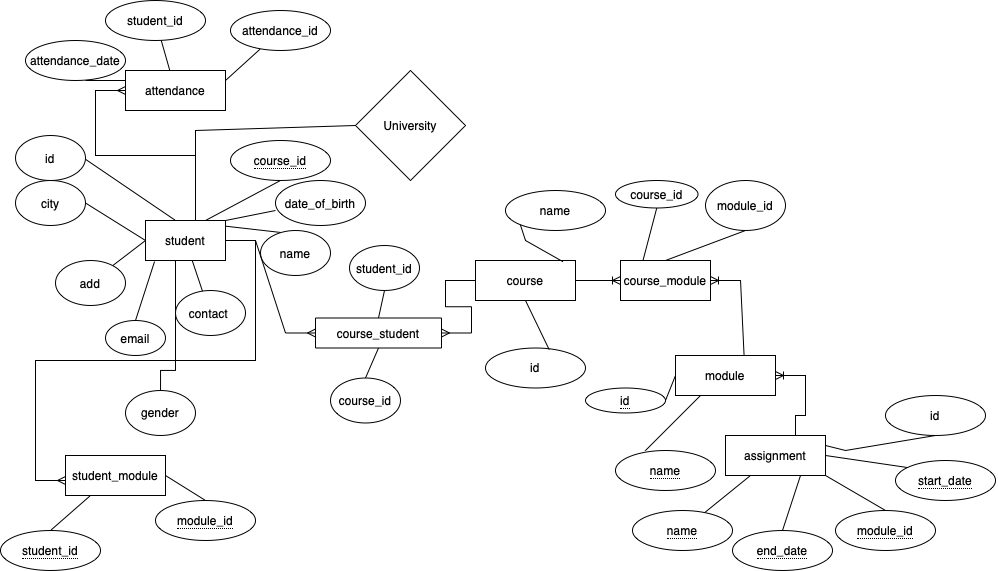

The diagram above was exported from draw.io. Its source (the exported page's mxGraphModel, read from the mxfile embedded in the PNG):
<mxGraphModel dx="1940" dy="759" grid="1" gridSize="10" guides="1" tooltips="1" connect="1" arrows="1" fold="1" page="1" pageScale="1" pageWidth="827" pageHeight="1169" math="0" shadow="0">
  <root>
    <mxCell id="0" />
    <mxCell id="1" parent="0" />
    <mxCell id="hFl4a5ujVMlH3pUZCx3f-1" value="University" style="rhombus;whiteSpace=wrap;html=1;" parent="1" vertex="1">
      <mxGeometry x="350" y="180" width="110" height="110" as="geometry" />
    </mxCell>
    <mxCell id="hFl4a5ujVMlH3pUZCx3f-2" value="" style="endArrow=none;html=1;rounded=0;entryX=0;entryY=0.5;entryDx=0;entryDy=0;" parent="1" target="hFl4a5ujVMlH3pUZCx3f-1" edge="1">
      <mxGeometry width="50" height="50" relative="1" as="geometry">
        <mxPoint x="190" y="330" as="sourcePoint" />
        <mxPoint x="400" y="240" as="targetPoint" />
        <Array as="points">
          <mxPoint x="190" y="240" />
        </Array>
      </mxGeometry>
    </mxCell>
    <mxCell id="hFl4a5ujVMlH3pUZCx3f-17" style="edgeStyle=orthogonalEdgeStyle;rounded=0;orthogonalLoop=1;jettySize=auto;html=1;exitX=0.25;exitY=1;exitDx=0;exitDy=0;entryX=0.5;entryY=1;entryDx=0;entryDy=0;" parent="1" source="hFl4a5ujVMlH3pUZCx3f-3" target="hFl4a5ujVMlH3pUZCx3f-15" edge="1">
      <mxGeometry relative="1" as="geometry">
        <Array as="points">
          <mxPoint x="170" y="370" />
          <mxPoint x="170" y="480" />
          <mxPoint x="155" y="480" />
        </Array>
      </mxGeometry>
    </mxCell>
    <mxCell id="hFl4a5ujVMlH3pUZCx3f-4" value="" style="endArrow=none;html=1;rounded=0;exitX=0.5;exitY=0;exitDx=0;exitDy=0;" parent="1" source="hFl4a5ujVMlH3pUZCx3f-10" edge="1">
      <mxGeometry width="50" height="50" relative="1" as="geometry">
        <mxPoint x="290" y="400" as="sourcePoint" />
        <mxPoint x="170" y="330" as="targetPoint" />
      </mxGeometry>
    </mxCell>
    <mxCell id="hFl4a5ujVMlH3pUZCx3f-5" value="" style="endArrow=none;html=1;rounded=0;exitX=0.395;exitY=0.059;exitDx=0;exitDy=0;exitPerimeter=0;" parent="1" source="hFl4a5ujVMlH3pUZCx3f-11" target="hFl4a5ujVMlH3pUZCx3f-3" edge="1">
      <mxGeometry width="50" height="50" relative="1" as="geometry">
        <mxPoint x="230" y="440" as="sourcePoint" />
        <mxPoint x="260" y="377.5" as="targetPoint" />
        <Array as="points" />
      </mxGeometry>
    </mxCell>
    <mxCell id="hFl4a5ujVMlH3pUZCx3f-6" value="" style="endArrow=none;html=1;rounded=0;exitX=0;exitY=0.5;exitDx=0;exitDy=0;" parent="1" source="hFl4a5ujVMlH3pUZCx3f-3" target="hFl4a5ujVMlH3pUZCx3f-12" edge="1">
      <mxGeometry width="50" height="50" relative="1" as="geometry">
        <mxPoint x="320" y="388" as="sourcePoint" />
        <mxPoint x="90" y="360" as="targetPoint" />
      </mxGeometry>
    </mxCell>
    <mxCell id="hFl4a5ujVMlH3pUZCx3f-7" value="" style="endArrow=none;html=1;rounded=0;exitX=0.113;exitY=1.025;exitDx=0;exitDy=0;exitPerimeter=0;" parent="1" source="hFl4a5ujVMlH3pUZCx3f-3" edge="1">
      <mxGeometry width="50" height="50" relative="1" as="geometry">
        <mxPoint x="160" y="380" as="sourcePoint" />
        <mxPoint x="130" y="430" as="targetPoint" />
      </mxGeometry>
    </mxCell>
    <mxCell id="hFl4a5ujVMlH3pUZCx3f-8" value="" style="endArrow=none;html=1;rounded=0;exitX=0.992;exitY=0.14;exitDx=0;exitDy=0;exitPerimeter=0;entryX=0.29;entryY=0.044;entryDx=0;entryDy=0;entryPerimeter=0;" parent="1" source="hFl4a5ujVMlH3pUZCx3f-3" target="hFl4a5ujVMlH3pUZCx3f-9" edge="1">
      <mxGeometry width="50" height="50" relative="1" as="geometry">
        <mxPoint x="340" y="408" as="sourcePoint" />
        <mxPoint x="310" y="350" as="targetPoint" />
      </mxGeometry>
    </mxCell>
    <mxCell id="hFl4a5ujVMlH3pUZCx3f-9" value="name" style="ellipse;whiteSpace=wrap;html=1;" parent="1" vertex="1">
      <mxGeometry x="255" y="340" width="70" height="45" as="geometry" />
    </mxCell>
    <mxCell id="hFl4a5ujVMlH3pUZCx3f-10" value="id" style="ellipse;whiteSpace=wrap;html=1;" parent="1" vertex="1">
      <mxGeometry x="10" y="245" width="70" height="45" as="geometry" />
    </mxCell>
    <mxCell id="hFl4a5ujVMlH3pUZCx3f-11" value="contact&amp;nbsp;" style="ellipse;whiteSpace=wrap;html=1;" parent="1" vertex="1">
      <mxGeometry x="170" y="400" width="70" height="45" as="geometry" />
    </mxCell>
    <mxCell id="hFl4a5ujVMlH3pUZCx3f-12" value="add" style="ellipse;whiteSpace=wrap;html=1;" parent="1" vertex="1">
      <mxGeometry x="50" y="370" width="70" height="45" as="geometry" />
    </mxCell>
    <mxCell id="hFl4a5ujVMlH3pUZCx3f-13" value="email" style="ellipse;whiteSpace=wrap;html=1;" parent="1" vertex="1">
      <mxGeometry x="100" y="430" width="60" height="35" as="geometry" />
    </mxCell>
    <mxCell id="hFl4a5ujVMlH3pUZCx3f-15" value="gender" style="ellipse;whiteSpace=wrap;html=1;" parent="1" vertex="1">
      <mxGeometry x="120" y="500" width="70" height="45" as="geometry" />
    </mxCell>
    <mxCell id="hFl4a5ujVMlH3pUZCx3f-18" value="city" style="ellipse;whiteSpace=wrap;html=1;" parent="1" vertex="1">
      <mxGeometry x="10" y="290" width="70" height="45" as="geometry" />
    </mxCell>
    <mxCell id="hFl4a5ujVMlH3pUZCx3f-20" value="" style="endArrow=none;html=1;rounded=0;exitX=1;exitY=0.5;exitDx=0;exitDy=0;entryX=0;entryY=0.5;entryDx=0;entryDy=0;" parent="1" source="hFl4a5ujVMlH3pUZCx3f-18" target="hFl4a5ujVMlH3pUZCx3f-3" edge="1">
      <mxGeometry width="50" height="50" relative="1" as="geometry">
        <mxPoint x="120" y="400" as="sourcePoint" />
        <mxPoint x="150" y="340" as="targetPoint" />
      </mxGeometry>
    </mxCell>
    <mxCell id="hFl4a5ujVMlH3pUZCx3f-21" value="date_of_birth" style="ellipse;whiteSpace=wrap;html=1;" parent="1" vertex="1">
      <mxGeometry x="270" y="290" width="90" height="45" as="geometry" />
    </mxCell>
    <mxCell id="hFl4a5ujVMlH3pUZCx3f-22" value="" style="endArrow=none;html=1;rounded=0;exitX=1;exitY=0;exitDx=0;exitDy=0;" parent="1" source="hFl4a5ujVMlH3pUZCx3f-3" edge="1">
      <mxGeometry width="50" height="50" relative="1" as="geometry">
        <mxPoint x="240" y="370" as="sourcePoint" />
        <mxPoint x="270" y="320" as="targetPoint" />
      </mxGeometry>
    </mxCell>
    <mxCell id="hFl4a5ujVMlH3pUZCx3f-24" value="" style="edgeStyle=entityRelationEdgeStyle;fontSize=12;html=1;endArrow=ERmany;rounded=0;exitX=0.25;exitY=0;exitDx=0;exitDy=0;" parent="1" source="hFl4a5ujVMlH3pUZCx3f-3" edge="1">
      <mxGeometry width="100" height="100" relative="1" as="geometry">
        <mxPoint x="320" y="420" as="sourcePoint" />
        <mxPoint x="120" y="200" as="targetPoint" />
      </mxGeometry>
    </mxCell>
    <mxCell id="hFl4a5ujVMlH3pUZCx3f-26" value="attendance" style="whiteSpace=wrap;html=1;align=center;" parent="1" vertex="1">
      <mxGeometry x="120" y="180" width="100" height="40" as="geometry" />
    </mxCell>
    <mxCell id="hFl4a5ujVMlH3pUZCx3f-27" value="" style="endArrow=none;html=1;rounded=0;entryX=1;entryY=0.25;entryDx=0;entryDy=0;" parent="1" source="hFl4a5ujVMlH3pUZCx3f-29" target="hFl4a5ujVMlH3pUZCx3f-26" edge="1">
      <mxGeometry relative="1" as="geometry">
        <mxPoint x="240" y="140" as="sourcePoint" />
        <mxPoint x="450" y="330" as="targetPoint" />
      </mxGeometry>
    </mxCell>
    <mxCell id="hFl4a5ujVMlH3pUZCx3f-29" value="attendance_id" style="ellipse;whiteSpace=wrap;html=1;align=center;" parent="1" vertex="1">
      <mxGeometry x="225" y="120" width="100" height="40" as="geometry" />
    </mxCell>
    <mxCell id="hFl4a5ujVMlH3pUZCx3f-32" value="student_id" style="ellipse;whiteSpace=wrap;html=1;align=center;" parent="1" vertex="1">
      <mxGeometry x="100" y="110" width="100" height="40" as="geometry" />
    </mxCell>
    <mxCell id="hFl4a5ujVMlH3pUZCx3f-33" value="" style="endArrow=none;html=1;rounded=0;" parent="1" source="hFl4a5ujVMlH3pUZCx3f-26" target="hFl4a5ujVMlH3pUZCx3f-32" edge="1">
      <mxGeometry relative="1" as="geometry">
        <mxPoint x="290" y="330" as="sourcePoint" />
        <mxPoint x="450" y="330" as="targetPoint" />
      </mxGeometry>
    </mxCell>
    <mxCell id="hFl4a5ujVMlH3pUZCx3f-34" value="attendance_date" style="ellipse;whiteSpace=wrap;html=1;align=center;" parent="1" vertex="1">
      <mxGeometry x="20" y="150" width="100" height="40" as="geometry" />
    </mxCell>
    <mxCell id="hFl4a5ujVMlH3pUZCx3f-35" value="" style="endArrow=none;html=1;rounded=0;entryX=0;entryY=0.25;entryDx=0;entryDy=0;" parent="1" target="hFl4a5ujVMlH3pUZCx3f-26" edge="1">
      <mxGeometry relative="1" as="geometry">
        <mxPoint x="80" y="190" as="sourcePoint" />
        <mxPoint x="240" y="190" as="targetPoint" />
      </mxGeometry>
    </mxCell>
    <mxCell id="hFl4a5ujVMlH3pUZCx3f-37" value="course" style="whiteSpace=wrap;html=1;align=center;" parent="1" vertex="1">
      <mxGeometry x="470" y="370" width="100" height="40" as="geometry" />
    </mxCell>
    <mxCell id="hFl4a5ujVMlH3pUZCx3f-39" value="name" style="ellipse;whiteSpace=wrap;html=1;align=center;" parent="1" vertex="1">
      <mxGeometry x="500" y="300" width="100" height="40" as="geometry" />
    </mxCell>
    <mxCell id="hFl4a5ujVMlH3pUZCx3f-40" value="id" style="ellipse;whiteSpace=wrap;html=1;align=center;" parent="1" vertex="1">
      <mxGeometry x="480" y="457.5" width="100" height="40" as="geometry" />
    </mxCell>
    <mxCell id="hFl4a5ujVMlH3pUZCx3f-41" value="" style="endArrow=none;html=1;rounded=0;entryX=0.637;entryY=0.042;entryDx=0;entryDy=0;entryPerimeter=0;exitX=0.5;exitY=1;exitDx=0;exitDy=0;" parent="1" target="hFl4a5ujVMlH3pUZCx3f-40" edge="1" source="hFl4a5ujVMlH3pUZCx3f-37">
      <mxGeometry relative="1" as="geometry">
        <mxPoint x="350" y="470" as="sourcePoint" />
        <mxPoint x="570" y="430" as="targetPoint" />
      </mxGeometry>
    </mxCell>
    <mxCell id="hFl4a5ujVMlH3pUZCx3f-42" value="" style="endArrow=none;html=1;rounded=0;exitX=0;exitY=1;exitDx=0;exitDy=0;entryX=0.876;entryY=0.032;entryDx=0;entryDy=0;entryPerimeter=0;" parent="1" source="hFl4a5ujVMlH3pUZCx3f-39" target="hFl4a5ujVMlH3pUZCx3f-37" edge="1">
      <mxGeometry relative="1" as="geometry">
        <mxPoint x="420" y="440" as="sourcePoint" />
        <mxPoint x="470" y="410" as="targetPoint" />
        <Array as="points">
          <mxPoint x="520" y="350" />
        </Array>
      </mxGeometry>
    </mxCell>
    <mxCell id="hFl4a5ujVMlH3pUZCx3f-43" value="" style="edgeStyle=entityRelationEdgeStyle;fontSize=12;html=1;endArrow=ERoneToMany;rounded=0;exitX=1;exitY=0.5;exitDx=0;exitDy=0;" parent="1" source="hFl4a5ujVMlH3pUZCx3f-37" target="hFl4a5ujVMlH3pUZCx3f-44" edge="1">
      <mxGeometry width="100" height="100" relative="1" as="geometry">
        <mxPoint x="440" y="480" as="sourcePoint" />
        <mxPoint x="460" y="500" as="targetPoint" />
      </mxGeometry>
    </mxCell>
    <mxCell id="hFl4a5ujVMlH3pUZCx3f-44" value="course_module" style="whiteSpace=wrap;html=1;align=center;" parent="1" vertex="1">
      <mxGeometry x="615" y="370" width="90" height="40" as="geometry" />
    </mxCell>
    <mxCell id="hFl4a5ujVMlH3pUZCx3f-46" value="course_id" style="ellipse;whiteSpace=wrap;html=1;" parent="1" vertex="1">
      <mxGeometry x="610" y="290" width="82.5" height="27.5" as="geometry" />
    </mxCell>
    <mxCell id="hFl4a5ujVMlH3pUZCx3f-48" value="module_id" style="ellipse;whiteSpace=wrap;html=1;" parent="1" vertex="1">
      <mxGeometry x="700" y="290" width="80" height="50" as="geometry" />
    </mxCell>
    <mxCell id="hFl4a5ujVMlH3pUZCx3f-50" value="" style="endArrow=none;html=1;rounded=0;entryX=0.5;entryY=0;entryDx=0;entryDy=0;exitX=0.5;exitY=1;exitDx=0;exitDy=0;" parent="1" source="hFl4a5ujVMlH3pUZCx3f-48" target="hFl4a5ujVMlH3pUZCx3f-44" edge="1">
      <mxGeometry relative="1" as="geometry">
        <mxPoint x="410" y="430" as="sourcePoint" />
        <mxPoint x="570" y="430" as="targetPoint" />
      </mxGeometry>
    </mxCell>
    <mxCell id="hFl4a5ujVMlH3pUZCx3f-51" value="" style="endArrow=none;html=1;rounded=0;entryX=0.5;entryY=1;entryDx=0;entryDy=0;exitX=0.25;exitY=0;exitDx=0;exitDy=0;" parent="1" source="hFl4a5ujVMlH3pUZCx3f-44" target="hFl4a5ujVMlH3pUZCx3f-46" edge="1">
      <mxGeometry relative="1" as="geometry">
        <mxPoint x="440" y="460" as="sourcePoint" />
        <mxPoint x="600" y="460" as="targetPoint" />
      </mxGeometry>
    </mxCell>
    <mxCell id="hFl4a5ujVMlH3pUZCx3f-52" value="" style="edgeStyle=entityRelationEdgeStyle;fontSize=12;html=1;endArrow=ERoneToMany;rounded=0;exitX=1;exitY=0.75;exitDx=0;exitDy=0;entryX=1;entryY=0.5;entryDx=0;entryDy=0;" parent="1" source="hFl4a5ujVMlH3pUZCx3f-53" target="hFl4a5ujVMlH3pUZCx3f-44" edge="1">
      <mxGeometry width="100" height="100" relative="1" as="geometry">
        <mxPoint x="610" y="420" as="sourcePoint" />
        <mxPoint x="610" y="530" as="targetPoint" />
      </mxGeometry>
    </mxCell>
    <mxCell id="hFl4a5ujVMlH3pUZCx3f-53" value="module" style="whiteSpace=wrap;html=1;align=center;" parent="1" vertex="1">
      <mxGeometry x="670" y="465" width="100" height="40" as="geometry" />
    </mxCell>
    <mxCell id="hFl4a5ujVMlH3pUZCx3f-54" value="&lt;span style=&quot;border-bottom: 1px dotted&quot;&gt;name&lt;/span&gt;" style="ellipse;whiteSpace=wrap;html=1;align=center;" parent="1" vertex="1">
      <mxGeometry x="610" y="560" width="100" height="40" as="geometry" />
    </mxCell>
    <mxCell id="hFl4a5ujVMlH3pUZCx3f-55" value="&lt;span style=&quot;border-bottom: 1px dotted&quot;&gt;id&lt;/span&gt;" style="ellipse;whiteSpace=wrap;html=1;align=center;" parent="1" vertex="1">
      <mxGeometry x="580" y="497.5" width="80" height="25" as="geometry" />
    </mxCell>
    <mxCell id="hFl4a5ujVMlH3pUZCx3f-58" value="" style="endArrow=none;html=1;rounded=0;entryX=0.25;entryY=1;entryDx=0;entryDy=0;exitX=0.297;exitY=0.008;exitDx=0;exitDy=0;exitPerimeter=0;" parent="1" source="hFl4a5ujVMlH3pUZCx3f-54" target="hFl4a5ujVMlH3pUZCx3f-53" edge="1">
      <mxGeometry relative="1" as="geometry">
        <mxPoint x="480" y="640" as="sourcePoint" />
        <mxPoint x="460" y="690" as="targetPoint" />
      </mxGeometry>
    </mxCell>
    <mxCell id="hFl4a5ujVMlH3pUZCx3f-59" value="" style="endArrow=none;html=1;rounded=0;exitX=1;exitY=0.5;exitDx=0;exitDy=0;entryX=0;entryY=0.5;entryDx=0;entryDy=0;" parent="1" source="hFl4a5ujVMlH3pUZCx3f-55" target="hFl4a5ujVMlH3pUZCx3f-53" edge="1">
      <mxGeometry relative="1" as="geometry">
        <mxPoint x="360" y="638.67" as="sourcePoint" />
        <mxPoint x="520" y="638.67" as="targetPoint" />
      </mxGeometry>
    </mxCell>
    <mxCell id="hFl4a5ujVMlH3pUZCx3f-60" value="" style="edgeStyle=entityRelationEdgeStyle;fontSize=12;html=1;endArrow=ERmany;rounded=0;startArrow=none;exitX=1;exitY=0.5;exitDx=0;exitDy=0;" parent="1" edge="1" source="hFl4a5ujVMlH3pUZCx3f-3">
      <mxGeometry width="100" height="100" relative="1" as="geometry">
        <mxPoint x="160" y="330" as="sourcePoint" />
        <mxPoint x="60" y="590" as="targetPoint" />
      </mxGeometry>
    </mxCell>
    <mxCell id="hFl4a5ujVMlH3pUZCx3f-61" value="student_module" style="whiteSpace=wrap;html=1;align=center;" parent="1" vertex="1">
      <mxGeometry x="60" y="565" width="100" height="40" as="geometry" />
    </mxCell>
    <mxCell id="hFl4a5ujVMlH3pUZCx3f-62" value="" style="endArrow=none;html=1;rounded=0;entryX=0.25;entryY=1;entryDx=0;entryDy=0;exitX=0.5;exitY=0;exitDx=0;exitDy=0;" parent="1" target="hFl4a5ujVMlH3pUZCx3f-61" edge="1" source="hFl4a5ujVMlH3pUZCx3f-64">
      <mxGeometry relative="1" as="geometry">
        <mxPoint x="90" y="700" as="sourcePoint" />
        <mxPoint x="520" y="580" as="targetPoint" />
      </mxGeometry>
    </mxCell>
    <mxCell id="hFl4a5ujVMlH3pUZCx3f-63" value="" style="endArrow=none;html=1;rounded=0;exitX=1;exitY=0.5;exitDx=0;exitDy=0;entryX=0.5;entryY=0;entryDx=0;entryDy=0;" parent="1" edge="1" target="hFl4a5ujVMlH3pUZCx3f-65" source="hFl4a5ujVMlH3pUZCx3f-61">
      <mxGeometry relative="1" as="geometry">
        <mxPoint x="170" y="624" as="sourcePoint" />
        <mxPoint x="210" y="670" as="targetPoint" />
      </mxGeometry>
    </mxCell>
    <mxCell id="hFl4a5ujVMlH3pUZCx3f-64" value="&lt;span style=&quot;border-bottom: 1px dotted&quot;&gt;student_id&lt;/span&gt;" style="ellipse;whiteSpace=wrap;html=1;align=center;" parent="1" vertex="1">
      <mxGeometry x="-5" y="640" width="100" height="40" as="geometry" />
    </mxCell>
    <mxCell id="hFl4a5ujVMlH3pUZCx3f-65" value="&lt;span style=&quot;border-bottom: 1px dotted&quot;&gt;module_id&lt;/span&gt;" style="ellipse;whiteSpace=wrap;html=1;align=center;" parent="1" vertex="1">
      <mxGeometry x="150" y="610" width="100" height="40" as="geometry" />
    </mxCell>
    <mxCell id="hFl4a5ujVMlH3pUZCx3f-66" value="" style="edgeStyle=entityRelationEdgeStyle;fontSize=12;html=1;endArrow=ERoneToMany;rounded=0;entryX=1;entryY=0.5;entryDx=0;entryDy=0;exitX=1;exitY=0.5;exitDx=0;exitDy=0;" parent="1" target="hFl4a5ujVMlH3pUZCx3f-53" edge="1" source="hFl4a5ujVMlH3pUZCx3f-69">
      <mxGeometry width="100" height="100" relative="1" as="geometry">
        <mxPoint x="570" y="700" as="sourcePoint" />
        <mxPoint x="550" y="580" as="targetPoint" />
      </mxGeometry>
    </mxCell>
    <mxCell id="hFl4a5ujVMlH3pUZCx3f-69" value="assignment" style="whiteSpace=wrap;html=1;align=center;" parent="1" vertex="1">
      <mxGeometry x="720" y="545" width="100" height="40" as="geometry" />
    </mxCell>
    <mxCell id="hFl4a5ujVMlH3pUZCx3f-70" value="" style="endArrow=none;html=1;rounded=0;exitX=0.5;exitY=1;exitDx=0;exitDy=0;entryX=1;entryY=0.25;entryDx=0;entryDy=0;" parent="1" edge="1" target="hFl4a5ujVMlH3pUZCx3f-69" source="hFl4a5ujVMlH3pUZCx3f-72">
      <mxGeometry relative="1" as="geometry">
        <mxPoint x="400" y="690" as="sourcePoint" />
        <mxPoint x="752" y="540" as="targetPoint" />
        <Array as="points">
          <mxPoint x="840" y="560" />
        </Array>
      </mxGeometry>
    </mxCell>
    <mxCell id="hFl4a5ujVMlH3pUZCx3f-71" value="" style="endArrow=none;html=1;rounded=0;exitX=0.25;exitY=1;exitDx=0;exitDy=0;" parent="1" source="hFl4a5ujVMlH3pUZCx3f-69" target="hFl4a5ujVMlH3pUZCx3f-76" edge="1">
      <mxGeometry relative="1" as="geometry">
        <mxPoint x="360" y="420" as="sourcePoint" />
        <mxPoint x="380" y="740" as="targetPoint" />
      </mxGeometry>
    </mxCell>
    <mxCell id="hFl4a5ujVMlH3pUZCx3f-72" value="id" style="ellipse;whiteSpace=wrap;html=1;align=center;" parent="1" vertex="1">
      <mxGeometry x="880" y="505" width="100" height="40" as="geometry" />
    </mxCell>
    <mxCell id="hFl4a5ujVMlH3pUZCx3f-73" value="" style="endArrow=none;html=1;rounded=0;exitX=1;exitY=0.5;exitDx=0;exitDy=0;entryX=1;entryY=0.5;entryDx=0;entryDy=0;" parent="1" source="hFl4a5ujVMlH3pUZCx3f-69" target="hFl4a5ujVMlH3pUZCx3f-78" edge="1">
      <mxGeometry relative="1" as="geometry">
        <mxPoint x="505" y="730" as="sourcePoint" />
        <mxPoint x="490" y="780" as="targetPoint" />
        <Array as="points" />
      </mxGeometry>
    </mxCell>
    <mxCell id="hFl4a5ujVMlH3pUZCx3f-74" value="" style="endArrow=none;html=1;rounded=0;exitX=0.75;exitY=1;exitDx=0;exitDy=0;entryX=0.5;entryY=0;entryDx=0;entryDy=0;" parent="1" source="hFl4a5ujVMlH3pUZCx3f-69" target="hFl4a5ujVMlH3pUZCx3f-81" edge="1">
      <mxGeometry relative="1" as="geometry">
        <mxPoint x="515" y="740" as="sourcePoint" />
        <mxPoint x="560" y="780" as="targetPoint" />
      </mxGeometry>
    </mxCell>
    <mxCell id="hFl4a5ujVMlH3pUZCx3f-75" value="" style="endArrow=none;html=1;rounded=0;exitX=1;exitY=1;exitDx=0;exitDy=0;entryX=0.5;entryY=0;entryDx=0;entryDy=0;" parent="1" source="hFl4a5ujVMlH3pUZCx3f-69" target="hFl4a5ujVMlH3pUZCx3f-82" edge="1">
      <mxGeometry relative="1" as="geometry">
        <mxPoint x="525" y="750" as="sourcePoint" />
        <mxPoint x="600" y="770" as="targetPoint" />
      </mxGeometry>
    </mxCell>
    <mxCell id="hFl4a5ujVMlH3pUZCx3f-76" value="&lt;span style=&quot;border-bottom: 1px dotted&quot;&gt;name&lt;/span&gt;" style="ellipse;whiteSpace=wrap;html=1;align=center;" parent="1" vertex="1">
      <mxGeometry x="627" y="620" width="100" height="40" as="geometry" />
    </mxCell>
    <mxCell id="hFl4a5ujVMlH3pUZCx3f-78" value="&lt;span style=&quot;border-bottom: 1px dotted&quot;&gt;start_date&lt;/span&gt;" style="ellipse;whiteSpace=wrap;html=1;align=center;" parent="1" vertex="1">
      <mxGeometry x="890" y="570" width="100" height="40" as="geometry" />
    </mxCell>
    <mxCell id="hFl4a5ujVMlH3pUZCx3f-81" value="&lt;span style=&quot;border-bottom: 1px dotted&quot;&gt;end_date&lt;/span&gt;" style="ellipse;whiteSpace=wrap;html=1;align=center;" parent="1" vertex="1">
      <mxGeometry x="727" y="640" width="100" height="40" as="geometry" />
    </mxCell>
    <mxCell id="hFl4a5ujVMlH3pUZCx3f-82" value="&lt;span style=&quot;border-bottom: 1px dotted&quot;&gt;module_id&lt;/span&gt;" style="ellipse;whiteSpace=wrap;html=1;align=center;" parent="1" vertex="1">
      <mxGeometry x="830" y="620" width="100" height="40" as="geometry" />
    </mxCell>
    <mxCell id="hFl4a5ujVMlH3pUZCx3f-83" value="&lt;span style=&quot;border-bottom: 1px dotted&quot;&gt;course_id&lt;/span&gt;" style="ellipse;whiteSpace=wrap;html=1;align=center;" parent="1" vertex="1">
      <mxGeometry x="225" y="250" width="100" height="40" as="geometry" />
    </mxCell>
    <mxCell id="hFl4a5ujVMlH3pUZCx3f-84" value="" style="endArrow=none;html=1;rounded=0;entryX=0.5;entryY=1;entryDx=0;entryDy=0;exitX=0.75;exitY=0;exitDx=0;exitDy=0;" parent="1" source="hFl4a5ujVMlH3pUZCx3f-3" target="hFl4a5ujVMlH3pUZCx3f-83" edge="1">
      <mxGeometry relative="1" as="geometry">
        <mxPoint x="360" y="520" as="sourcePoint" />
        <mxPoint x="520" y="520" as="targetPoint" />
      </mxGeometry>
    </mxCell>
    <mxCell id="hFl4a5ujVMlH3pUZCx3f-3" value="student" style="rounded=0;whiteSpace=wrap;html=1;" parent="1" vertex="1">
      <mxGeometry x="140" y="330" width="80" height="40" as="geometry" />
    </mxCell>
    <mxCell id="kV4PH2ktIiQCldS_mQtb-8" value="course_student" style="rounded=0;whiteSpace=wrap;html=1;" vertex="1" parent="1">
      <mxGeometry x="310" y="427.5" width="126" height="30" as="geometry" />
    </mxCell>
    <mxCell id="kV4PH2ktIiQCldS_mQtb-9" value="" style="edgeStyle=entityRelationEdgeStyle;fontSize=12;html=1;endArrow=ERmany;rounded=0;startArrow=none;entryX=0;entryY=0.5;entryDx=0;entryDy=0;exitX=1;exitY=0.5;exitDx=0;exitDy=0;" edge="1" parent="1" source="hFl4a5ujVMlH3pUZCx3f-3" target="kV4PH2ktIiQCldS_mQtb-8">
      <mxGeometry width="100" height="100" relative="1" as="geometry">
        <mxPoint x="410" y="460" as="sourcePoint" />
        <mxPoint x="250" y="699.9999999999998" as="targetPoint" />
      </mxGeometry>
    </mxCell>
    <mxCell id="kV4PH2ktIiQCldS_mQtb-10" value="" style="edgeStyle=entityRelationEdgeStyle;fontSize=12;html=1;endArrow=ERmany;rounded=0;startArrow=none;entryX=1;entryY=0.5;entryDx=0;entryDy=0;exitX=0;exitY=0.5;exitDx=0;exitDy=0;" edge="1" parent="1" source="hFl4a5ujVMlH3pUZCx3f-37" target="kV4PH2ktIiQCldS_mQtb-8">
      <mxGeometry width="100" height="100" relative="1" as="geometry">
        <mxPoint x="380" y="543.75" as="sourcePoint" />
        <mxPoint x="470" y="636.25" as="targetPoint" />
      </mxGeometry>
    </mxCell>
    <mxCell id="kV4PH2ktIiQCldS_mQtb-11" value="course_id" style="ellipse;whiteSpace=wrap;html=1;" vertex="1" parent="1">
      <mxGeometry x="325" y="487.5" width="70" height="45" as="geometry" />
    </mxCell>
    <mxCell id="kV4PH2ktIiQCldS_mQtb-12" value="student_id" style="ellipse;whiteSpace=wrap;html=1;" vertex="1" parent="1">
      <mxGeometry x="344" y="355" width="70" height="45" as="geometry" />
    </mxCell>
    <mxCell id="kV4PH2ktIiQCldS_mQtb-13" value="" style="endArrow=none;html=1;rounded=0;entryX=0.5;entryY=1;entryDx=0;entryDy=0;exitX=0.5;exitY=0;exitDx=0;exitDy=0;" edge="1" parent="1" source="kV4PH2ktIiQCldS_mQtb-11" target="kV4PH2ktIiQCldS_mQtb-8">
      <mxGeometry relative="1" as="geometry">
        <mxPoint x="649.6999999999998" y="570.3199999999997" as="sourcePoint" />
        <mxPoint x="705" y="514.9999999999998" as="targetPoint" />
        <Array as="points" />
      </mxGeometry>
    </mxCell>
    <mxCell id="kV4PH2ktIiQCldS_mQtb-14" value="" style="endArrow=none;html=1;rounded=0;entryX=0.5;entryY=1;entryDx=0;entryDy=0;exitX=0.5;exitY=0;exitDx=0;exitDy=0;" edge="1" parent="1" source="kV4PH2ktIiQCldS_mQtb-8" target="kV4PH2ktIiQCldS_mQtb-12">
      <mxGeometry relative="1" as="geometry">
        <mxPoint x="370" y="497.4999999999998" as="sourcePoint" />
        <mxPoint x="383" y="467.5000000000002" as="targetPoint" />
        <Array as="points" />
      </mxGeometry>
    </mxCell>
  </root>
</mxGraphModel>